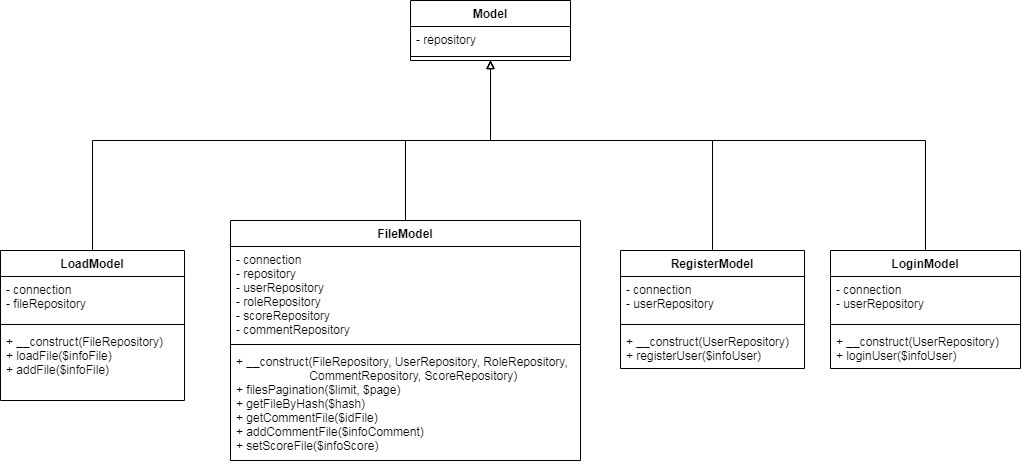

The diagram above was exported from draw.io. Its source (the exported page's mxGraphModel, read from the mxfile embedded in the PNG):
<mxGraphModel dx="2249" dy="1923" grid="1" gridSize="10" guides="1" tooltips="1" connect="1" arrows="1" fold="1" page="1" pageScale="1" pageWidth="827" pageHeight="1169" math="0" shadow="0">
  <root>
    <mxCell id="WIyWlLk6GJQsqaUBKTNV-0" />
    <mxCell id="WIyWlLk6GJQsqaUBKTNV-1" parent="WIyWlLk6GJQsqaUBKTNV-0" />
    <mxCell id="24354C9HIOgy08K0s9a6-23" value="Model" style="swimlane;fontStyle=1;align=center;verticalAlign=top;childLayout=stackLayout;horizontal=1;startSize=26;horizontalStack=0;resizeParent=1;resizeParentMax=0;resizeLast=0;collapsible=1;marginBottom=0;" parent="WIyWlLk6GJQsqaUBKTNV-1" vertex="1">
      <mxGeometry x="100" y="-130" width="160" height="60" as="geometry" />
    </mxCell>
    <mxCell id="24354C9HIOgy08K0s9a6-24" value="- repository" style="text;strokeColor=none;fillColor=none;align=left;verticalAlign=top;spacingLeft=4;spacingRight=4;overflow=hidden;rotatable=0;points=[[0,0.5],[1,0.5]];portConstraint=eastwest;" parent="24354C9HIOgy08K0s9a6-23" vertex="1">
      <mxGeometry y="26" width="160" height="26" as="geometry" />
    </mxCell>
    <mxCell id="24354C9HIOgy08K0s9a6-25" value="" style="line;strokeWidth=1;fillColor=none;align=left;verticalAlign=middle;spacingTop=-1;spacingLeft=3;spacingRight=3;rotatable=0;labelPosition=right;points=[];portConstraint=eastwest;" parent="24354C9HIOgy08K0s9a6-23" vertex="1">
      <mxGeometry y="52" width="160" height="8" as="geometry" />
    </mxCell>
    <mxCell id="24354C9HIOgy08K0s9a6-26" style="edgeStyle=orthogonalEdgeStyle;rounded=0;orthogonalLoop=1;jettySize=auto;html=1;endArrow=block;endFill=0;" parent="WIyWlLk6GJQsqaUBKTNV-1" source="24354C9HIOgy08K0s9a6-27" target="24354C9HIOgy08K0s9a6-23" edge="1">
      <mxGeometry relative="1" as="geometry">
        <Array as="points">
          <mxPoint x="402" y="10" />
          <mxPoint x="180" y="10" />
        </Array>
      </mxGeometry>
    </mxCell>
    <mxCell id="24354C9HIOgy08K0s9a6-27" value="RegisterModel" style="swimlane;fontStyle=1;align=center;verticalAlign=top;childLayout=stackLayout;horizontal=1;startSize=26;horizontalStack=0;resizeParent=1;resizeParentMax=0;resizeLast=0;collapsible=1;marginBottom=0;" parent="WIyWlLk6GJQsqaUBKTNV-1" vertex="1">
      <mxGeometry x="310" y="120" width="184" height="118" as="geometry" />
    </mxCell>
    <mxCell id="24354C9HIOgy08K0s9a6-28" value="- connection&#10;- userRepository" style="text;strokeColor=none;fillColor=none;align=left;verticalAlign=top;spacingLeft=4;spacingRight=4;overflow=hidden;rotatable=0;points=[[0,0.5],[1,0.5]];portConstraint=eastwest;" parent="24354C9HIOgy08K0s9a6-27" vertex="1">
      <mxGeometry y="26" width="184" height="44" as="geometry" />
    </mxCell>
    <mxCell id="24354C9HIOgy08K0s9a6-29" value="" style="line;strokeWidth=1;fillColor=none;align=left;verticalAlign=middle;spacingTop=-1;spacingLeft=3;spacingRight=3;rotatable=0;labelPosition=right;points=[];portConstraint=eastwest;" parent="24354C9HIOgy08K0s9a6-27" vertex="1">
      <mxGeometry y="70" width="184" height="8" as="geometry" />
    </mxCell>
    <mxCell id="24354C9HIOgy08K0s9a6-30" value="+ __construct(UserRepository)&#10;+ registerUser($infoUser)&#10;&#10;" style="text;strokeColor=none;fillColor=none;align=left;verticalAlign=top;spacingLeft=4;spacingRight=4;overflow=hidden;rotatable=0;points=[[0,0.5],[1,0.5]];portConstraint=eastwest;" parent="24354C9HIOgy08K0s9a6-27" vertex="1">
      <mxGeometry y="78" width="184" height="40" as="geometry" />
    </mxCell>
    <mxCell id="24354C9HIOgy08K0s9a6-31" style="edgeStyle=orthogonalEdgeStyle;rounded=0;orthogonalLoop=1;jettySize=auto;html=1;endArrow=block;endFill=0;" parent="WIyWlLk6GJQsqaUBKTNV-1" source="24354C9HIOgy08K0s9a6-32" target="24354C9HIOgy08K0s9a6-23" edge="1">
      <mxGeometry relative="1" as="geometry">
        <Array as="points">
          <mxPoint x="615" y="10" />
          <mxPoint x="180" y="10" />
        </Array>
      </mxGeometry>
    </mxCell>
    <mxCell id="24354C9HIOgy08K0s9a6-32" value="LoginModel" style="swimlane;fontStyle=1;align=center;verticalAlign=top;childLayout=stackLayout;horizontal=1;startSize=26;horizontalStack=0;resizeParent=1;resizeParentMax=0;resizeLast=0;collapsible=1;marginBottom=0;" parent="WIyWlLk6GJQsqaUBKTNV-1" vertex="1">
      <mxGeometry x="520" y="120" width="190" height="118" as="geometry" />
    </mxCell>
    <mxCell id="24354C9HIOgy08K0s9a6-33" value="- connection&#10;- userRepository" style="text;strokeColor=none;fillColor=none;align=left;verticalAlign=top;spacingLeft=4;spacingRight=4;overflow=hidden;rotatable=0;points=[[0,0.5],[1,0.5]];portConstraint=eastwest;" parent="24354C9HIOgy08K0s9a6-32" vertex="1">
      <mxGeometry y="26" width="190" height="44" as="geometry" />
    </mxCell>
    <mxCell id="24354C9HIOgy08K0s9a6-34" value="" style="line;strokeWidth=1;fillColor=none;align=left;verticalAlign=middle;spacingTop=-1;spacingLeft=3;spacingRight=3;rotatable=0;labelPosition=right;points=[];portConstraint=eastwest;" parent="24354C9HIOgy08K0s9a6-32" vertex="1">
      <mxGeometry y="70" width="190" height="8" as="geometry" />
    </mxCell>
    <mxCell id="24354C9HIOgy08K0s9a6-35" value="+ __construct(UserRepository)&#10;+ loginUser($infoUser)&#10;&#10;" style="text;strokeColor=none;fillColor=none;align=left;verticalAlign=top;spacingLeft=4;spacingRight=4;overflow=hidden;rotatable=0;points=[[0,0.5],[1,0.5]];portConstraint=eastwest;" parent="24354C9HIOgy08K0s9a6-32" vertex="1">
      <mxGeometry y="78" width="190" height="40" as="geometry" />
    </mxCell>
    <mxCell id="24354C9HIOgy08K0s9a6-36" style="edgeStyle=orthogonalEdgeStyle;rounded=0;orthogonalLoop=1;jettySize=auto;html=1;endArrow=block;endFill=0;" parent="WIyWlLk6GJQsqaUBKTNV-1" source="24354C9HIOgy08K0s9a6-37" target="24354C9HIOgy08K0s9a6-23" edge="1">
      <mxGeometry relative="1" as="geometry">
        <mxPoint x="-20" y="-60" as="targetPoint" />
        <Array as="points">
          <mxPoint x="-218" y="10" />
          <mxPoint x="180" y="10" />
        </Array>
      </mxGeometry>
    </mxCell>
    <mxCell id="24354C9HIOgy08K0s9a6-37" value="LoadModel" style="swimlane;fontStyle=1;align=center;verticalAlign=top;childLayout=stackLayout;horizontal=1;startSize=26;horizontalStack=0;resizeParent=1;resizeParentMax=0;resizeLast=0;collapsible=1;marginBottom=0;" parent="WIyWlLk6GJQsqaUBKTNV-1" vertex="1">
      <mxGeometry x="-310" y="120" width="184" height="150" as="geometry" />
    </mxCell>
    <mxCell id="24354C9HIOgy08K0s9a6-38" value="- connection&#10;- fileRepository" style="text;strokeColor=none;fillColor=none;align=left;verticalAlign=top;spacingLeft=4;spacingRight=4;overflow=hidden;rotatable=0;points=[[0,0.5],[1,0.5]];portConstraint=eastwest;" parent="24354C9HIOgy08K0s9a6-37" vertex="1">
      <mxGeometry y="26" width="184" height="44" as="geometry" />
    </mxCell>
    <mxCell id="24354C9HIOgy08K0s9a6-39" value="" style="line;strokeWidth=1;fillColor=none;align=left;verticalAlign=middle;spacingTop=-1;spacingLeft=3;spacingRight=3;rotatable=0;labelPosition=right;points=[];portConstraint=eastwest;" parent="24354C9HIOgy08K0s9a6-37" vertex="1">
      <mxGeometry y="70" width="184" height="8" as="geometry" />
    </mxCell>
    <mxCell id="24354C9HIOgy08K0s9a6-40" value="+ __construct(FileRepository)&#10;+ loadFile($infoFile)&#10;+ addFile($infoFile)&#10;" style="text;strokeColor=none;fillColor=none;align=left;verticalAlign=top;spacingLeft=4;spacingRight=4;overflow=hidden;rotatable=0;points=[[0,0.5],[1,0.5]];portConstraint=eastwest;" parent="24354C9HIOgy08K0s9a6-37" vertex="1">
      <mxGeometry y="78" width="184" height="72" as="geometry" />
    </mxCell>
    <mxCell id="24354C9HIOgy08K0s9a6-41" style="edgeStyle=orthogonalEdgeStyle;rounded=0;orthogonalLoop=1;jettySize=auto;html=1;endArrow=block;endFill=0;" parent="WIyWlLk6GJQsqaUBKTNV-1" source="24354C9HIOgy08K0s9a6-42" target="24354C9HIOgy08K0s9a6-23" edge="1">
      <mxGeometry relative="1" as="geometry" />
    </mxCell>
    <mxCell id="24354C9HIOgy08K0s9a6-42" value="FileModel" style="swimlane;fontStyle=1;align=center;verticalAlign=top;childLayout=stackLayout;horizontal=1;startSize=26;horizontalStack=0;resizeParent=1;resizeParentMax=0;resizeLast=0;collapsible=1;marginBottom=0;" parent="WIyWlLk6GJQsqaUBKTNV-1" vertex="1">
      <mxGeometry x="-80" y="90" width="350" height="240" as="geometry" />
    </mxCell>
    <mxCell id="24354C9HIOgy08K0s9a6-43" value="- connection&#10;- repository&#10;- userRepository&#10;- roleRepository&#10;- scoreRepository&#10;- commentRepository" style="text;strokeColor=none;fillColor=none;align=left;verticalAlign=top;spacingLeft=4;spacingRight=4;overflow=hidden;rotatable=0;points=[[0,0.5],[1,0.5]];portConstraint=eastwest;" parent="24354C9HIOgy08K0s9a6-42" vertex="1">
      <mxGeometry y="26" width="350" height="94" as="geometry" />
    </mxCell>
    <mxCell id="24354C9HIOgy08K0s9a6-44" value="" style="line;strokeWidth=1;fillColor=none;align=left;verticalAlign=middle;spacingTop=-1;spacingLeft=3;spacingRight=3;rotatable=0;labelPosition=right;points=[];portConstraint=eastwest;" parent="24354C9HIOgy08K0s9a6-42" vertex="1">
      <mxGeometry y="120" width="350" height="8" as="geometry" />
    </mxCell>
    <mxCell id="24354C9HIOgy08K0s9a6-45" value="+ __construct(FileRepository, UserRepository, RoleRepository, &#10;                      CommentRepository, ScoreRepository)&#10;+ filesPagination($limit, $page)&#10;+ getFileByHash($hash)&#10;+ getCommentFile($idFile)&#10;+ addCommentFile($infoComment)&#10;+ setScoreFile($infoScore)&#10;" style="text;strokeColor=none;fillColor=none;align=left;verticalAlign=top;spacingLeft=4;spacingRight=4;overflow=hidden;rotatable=0;points=[[0,0.5],[1,0.5]];portConstraint=eastwest;" parent="24354C9HIOgy08K0s9a6-42" vertex="1">
      <mxGeometry y="128" width="350" height="112" as="geometry" />
    </mxCell>
  </root>
</mxGraphModel>